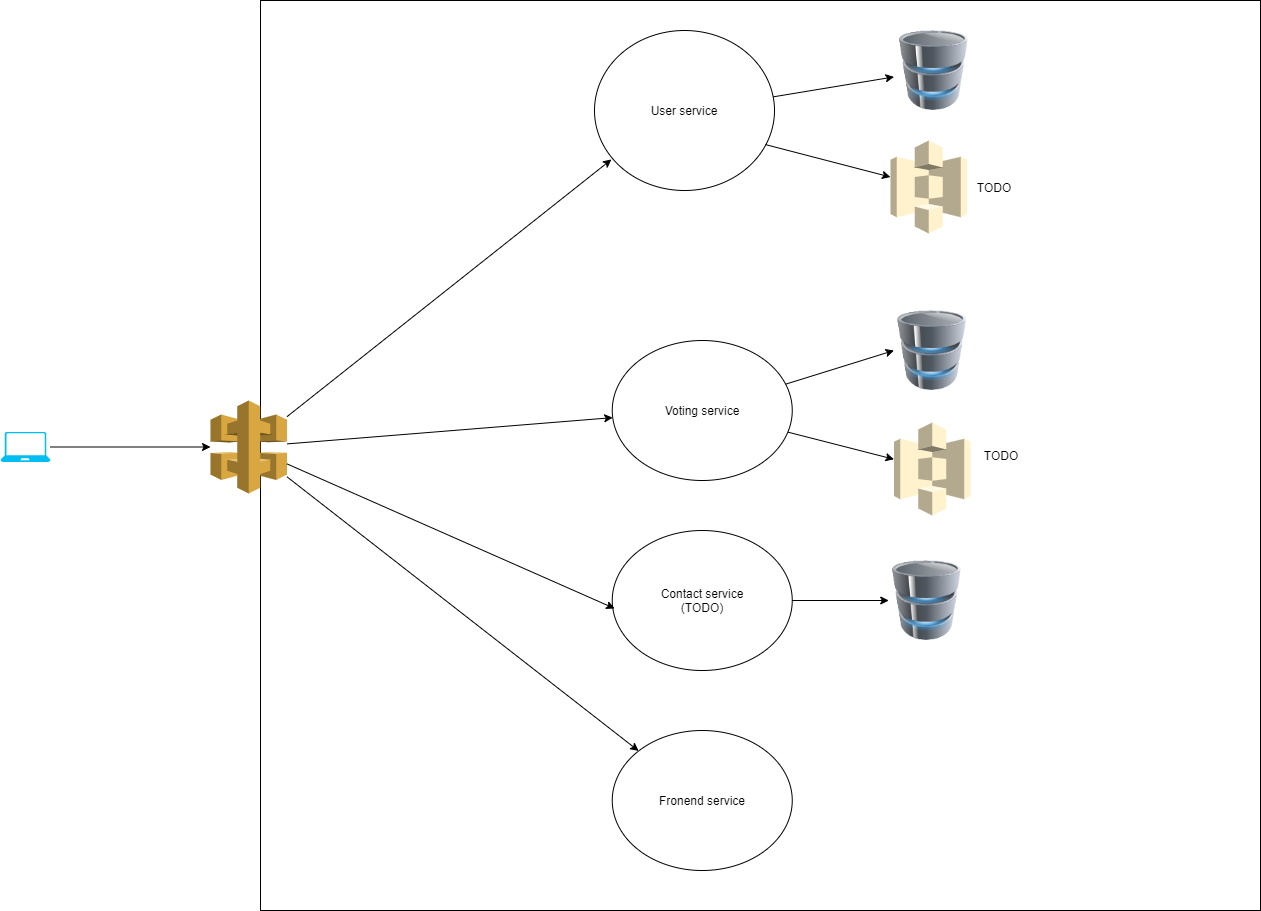

The diagram above was exported from draw.io. Its source (the exported page's mxGraphModel, read from the mxfile embedded in the PNG):
<mxGraphModel dx="2844" dy="1644" grid="1" gridSize="10" guides="1" tooltips="1" connect="1" arrows="1" fold="1" page="1" pageScale="1" pageWidth="827" pageHeight="1169" math="0" shadow="0">
  <root>
    <mxCell id="0" />
    <mxCell id="1" parent="0" />
    <mxCell id="5Fek0RarOWEDUOUduxFS-1" value="" style="rounded=0;whiteSpace=wrap;html=1;fillColor=none;" parent="1" vertex="1">
      <mxGeometry x="520" y="130" width="1000" height="910" as="geometry" />
    </mxCell>
    <mxCell id="yyGm99ELc4AXZXZnTctr-1" value="User service" style="ellipse;whiteSpace=wrap;html=1;" parent="1" vertex="1">
      <mxGeometry x="854" y="160" width="180" height="160" as="geometry" />
    </mxCell>
    <mxCell id="yyGm99ELc4AXZXZnTctr-3" value="Voting service" style="ellipse;whiteSpace=wrap;html=1;" parent="1" vertex="1">
      <mxGeometry x="871.75" y="470" width="180" height="140" as="geometry" />
    </mxCell>
    <mxCell id="yyGm99ELc4AXZXZnTctr-4" value="Contact service&lt;br&gt;(TODO)" style="ellipse;whiteSpace=wrap;html=1;" parent="1" vertex="1">
      <mxGeometry x="871.75" y="660" width="180" height="140" as="geometry" />
    </mxCell>
    <mxCell id="yyGm99ELc4AXZXZnTctr-5" value="Fronend service" style="ellipse;whiteSpace=wrap;html=1;" parent="1" vertex="1">
      <mxGeometry x="871.75" y="860" width="180" height="140" as="geometry" />
    </mxCell>
    <mxCell id="yyGm99ELc4AXZXZnTctr-6" value="" style="outlineConnect=0;dashed=0;verticalLabelPosition=bottom;verticalAlign=top;align=center;html=1;shape=mxgraph.aws3.s3;fillColor=#fff2cc;strokeColor=#d6b656;" parent="1" vertex="1">
      <mxGeometry x="1153.5" y="552" width="76.5" height="93" as="geometry" />
    </mxCell>
    <mxCell id="yyGm99ELc4AXZXZnTctr-7" value="" style="image;html=1;image=img/lib/clip_art/computers/Database_128x128.png" parent="1" vertex="1">
      <mxGeometry x="1153.5" y="160" width="80" height="80" as="geometry" />
    </mxCell>
    <mxCell id="yyGm99ELc4AXZXZnTctr-8" value="" style="image;html=1;image=img/lib/clip_art/computers/Database_128x128.png" parent="1" vertex="1">
      <mxGeometry x="1153.5" y="440" width="76.5" height="80" as="geometry" />
    </mxCell>
    <mxCell id="yyGm99ELc4AXZXZnTctr-9" value="" style="image;html=1;image=img/lib/clip_art/computers/Database_128x128.png" parent="1" vertex="1">
      <mxGeometry x="1148.25" y="690" width="76.5" height="80" as="geometry" />
    </mxCell>
    <mxCell id="yyGm99ELc4AXZXZnTctr-11" value="" style="endArrow=classic;html=1;" parent="1" source="yyGm99ELc4AXZXZnTctr-1" target="yyGm99ELc4AXZXZnTctr-7" edge="1">
      <mxGeometry width="50" height="50" relative="1" as="geometry">
        <mxPoint x="1050" y="240" as="sourcePoint" />
        <mxPoint x="1120" y="210" as="targetPoint" />
      </mxGeometry>
    </mxCell>
    <mxCell id="yyGm99ELc4AXZXZnTctr-12" value="" style="endArrow=classic;html=1;entryX=0;entryY=0.5;entryDx=0;entryDy=0;" parent="1" source="yyGm99ELc4AXZXZnTctr-3" target="yyGm99ELc4AXZXZnTctr-8" edge="1">
      <mxGeometry width="50" height="50" relative="1" as="geometry">
        <mxPoint x="1041.75" y="530" as="sourcePoint" />
        <mxPoint x="1101.75" y="480" as="targetPoint" />
      </mxGeometry>
    </mxCell>
    <mxCell id="yyGm99ELc4AXZXZnTctr-13" value="" style="endArrow=classic;html=1;" parent="1" source="yyGm99ELc4AXZXZnTctr-3" target="yyGm99ELc4AXZXZnTctr-6" edge="1">
      <mxGeometry width="50" height="50" relative="1" as="geometry">
        <mxPoint x="1111.75" y="590" as="sourcePoint" />
        <mxPoint x="1161.75" y="540" as="targetPoint" />
      </mxGeometry>
    </mxCell>
    <mxCell id="yyGm99ELc4AXZXZnTctr-14" value="" style="endArrow=classic;html=1;exitX=1;exitY=0.5;exitDx=0;exitDy=0;" parent="1" source="yyGm99ELc4AXZXZnTctr-4" target="yyGm99ELc4AXZXZnTctr-9" edge="1">
      <mxGeometry width="50" height="50" relative="1" as="geometry">
        <mxPoint x="1101.75" y="740" as="sourcePoint" />
        <mxPoint x="1151.75" y="690" as="targetPoint" />
      </mxGeometry>
    </mxCell>
    <mxCell id="SzQ9IO17H0YziZ98mZ2G-1" value="" style="outlineConnect=0;dashed=0;verticalLabelPosition=bottom;verticalAlign=top;align=center;html=1;shape=mxgraph.aws3.s3;fillColor=#fff2cc;strokeColor=#d6b656;" parent="1" vertex="1">
      <mxGeometry x="1150" y="270" width="76.5" height="93" as="geometry" />
    </mxCell>
    <mxCell id="SzQ9IO17H0YziZ98mZ2G-2" value="" style="endArrow=classic;html=1;exitX=0.95;exitY=0.713;exitDx=0;exitDy=0;exitPerimeter=0;" parent="1" source="yyGm99ELc4AXZXZnTctr-1" target="SzQ9IO17H0YziZ98mZ2G-1" edge="1">
      <mxGeometry width="50" height="50" relative="1" as="geometry">
        <mxPoint x="1010.3904839616514" y="290.0022158647082" as="sourcePoint" />
        <mxPoint x="1116.5" y="317.2511956521739" as="targetPoint" />
      </mxGeometry>
    </mxCell>
    <mxCell id="5Fek0RarOWEDUOUduxFS-2" value="" style="outlineConnect=0;dashed=0;verticalLabelPosition=bottom;verticalAlign=top;align=center;html=1;shape=mxgraph.aws3.api_gateway;fillColor=#D9A741;gradientColor=none;rounded=0;" parent="1" vertex="1">
      <mxGeometry x="470" y="530" width="76.5" height="93" as="geometry" />
    </mxCell>
    <mxCell id="RTiOhNWdbtSlXfP61KQ_-1" value="" style="endArrow=classic;html=1;entryX=0.094;entryY=0.806;entryDx=0;entryDy=0;entryPerimeter=0;" edge="1" parent="1" source="5Fek0RarOWEDUOUduxFS-2" target="yyGm99ELc4AXZXZnTctr-1">
      <mxGeometry width="50" height="50" relative="1" as="geometry">
        <mxPoint x="600" y="480" as="sourcePoint" />
        <mxPoint x="650" y="430" as="targetPoint" />
      </mxGeometry>
    </mxCell>
    <mxCell id="RTiOhNWdbtSlXfP61KQ_-2" value="" style="endArrow=classic;html=1;" edge="1" parent="1" source="5Fek0RarOWEDUOUduxFS-2" target="yyGm99ELc4AXZXZnTctr-3">
      <mxGeometry width="50" height="50" relative="1" as="geometry">
        <mxPoint x="860" y="720" as="sourcePoint" />
        <mxPoint x="910" y="670" as="targetPoint" />
      </mxGeometry>
    </mxCell>
    <mxCell id="RTiOhNWdbtSlXfP61KQ_-3" value="" style="endArrow=classic;html=1;entryX=0.013;entryY=0.557;entryDx=0;entryDy=0;entryPerimeter=0;" edge="1" parent="1" source="5Fek0RarOWEDUOUduxFS-2" target="yyGm99ELc4AXZXZnTctr-4">
      <mxGeometry width="50" height="50" relative="1" as="geometry">
        <mxPoint x="670" y="670" as="sourcePoint" />
        <mxPoint x="720" y="620" as="targetPoint" />
      </mxGeometry>
    </mxCell>
    <mxCell id="RTiOhNWdbtSlXfP61KQ_-4" value="" style="endArrow=classic;html=1;" edge="1" parent="1" source="5Fek0RarOWEDUOUduxFS-2" target="yyGm99ELc4AXZXZnTctr-5">
      <mxGeometry width="50" height="50" relative="1" as="geometry">
        <mxPoint x="860" y="720" as="sourcePoint" />
        <mxPoint x="910" y="670" as="targetPoint" />
      </mxGeometry>
    </mxCell>
    <mxCell id="RTiOhNWdbtSlXfP61KQ_-8" value="TODO" style="text;html=1;strokeColor=none;fillColor=none;align=center;verticalAlign=middle;whiteSpace=wrap;rounded=0;" vertex="1" parent="1">
      <mxGeometry x="1241" y="575" width="40" height="20" as="geometry" />
    </mxCell>
    <mxCell id="RTiOhNWdbtSlXfP61KQ_-9" value="TODO" style="text;html=1;strokeColor=none;fillColor=none;align=center;verticalAlign=middle;whiteSpace=wrap;rounded=0;" vertex="1" parent="1">
      <mxGeometry x="1233.5" y="306.5" width="40" height="20" as="geometry" />
    </mxCell>
    <mxCell id="RTiOhNWdbtSlXfP61KQ_-10" value="" style="verticalLabelPosition=bottom;html=1;verticalAlign=top;align=center;strokeColor=none;fillColor=#00BEF2;shape=mxgraph.azure.laptop;pointerEvents=1;" vertex="1" parent="1">
      <mxGeometry x="260" y="561.5" width="50" height="30" as="geometry" />
    </mxCell>
    <mxCell id="RTiOhNWdbtSlXfP61KQ_-11" value="" style="endArrow=classic;html=1;" edge="1" parent="1" source="RTiOhNWdbtSlXfP61KQ_-10" target="5Fek0RarOWEDUOUduxFS-2">
      <mxGeometry width="50" height="50" relative="1" as="geometry">
        <mxPoint x="250" y="720" as="sourcePoint" />
        <mxPoint x="300" y="670" as="targetPoint" />
      </mxGeometry>
    </mxCell>
  </root>
</mxGraphModel>